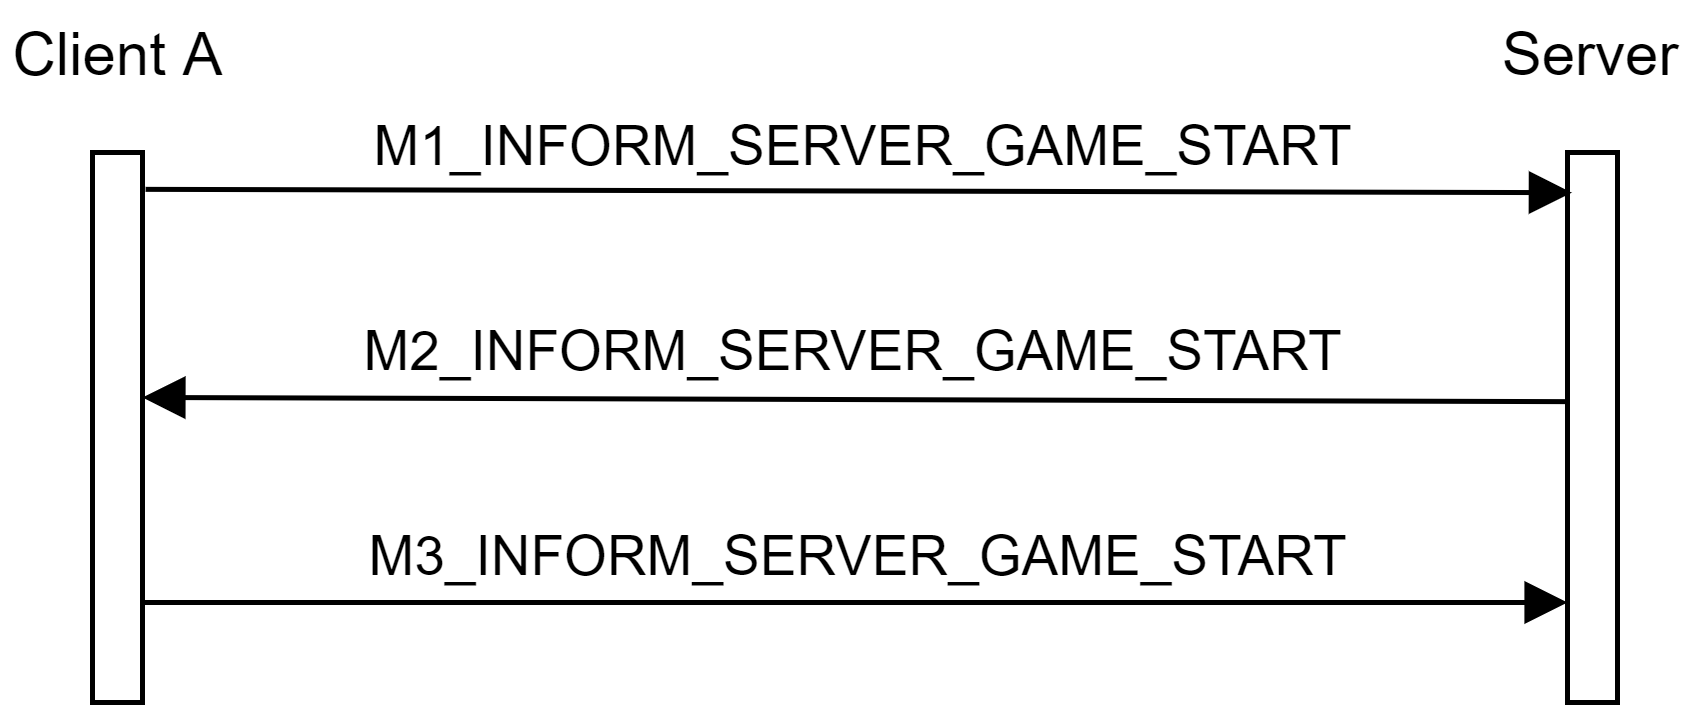

The diagram above was exported from draw.io. Its source (the exported page's mxGraphModel, read from the mxfile embedded in the PNG):
<mxGraphModel dx="1913" dy="806" grid="1" gridSize="10" guides="1" tooltips="1" connect="1" arrows="1" fold="1" page="1" pageScale="1" pageWidth="827" pageHeight="1169" math="0" shadow="0">
  <root>
    <mxCell id="0" />
    <mxCell id="1" parent="0" />
    <mxCell id="2" value="" style="rounded=0;whiteSpace=wrap;html=1;" vertex="1" parent="1">
      <mxGeometry x="80" y="1010" width="10" height="110" as="geometry" />
    </mxCell>
    <mxCell id="3" value="Client A" style="text;html=1;strokeColor=none;fillColor=none;align=center;verticalAlign=middle;whiteSpace=wrap;rounded=0;" vertex="1" parent="1">
      <mxGeometry x="62.5" y="980" width="45" height="20" as="geometry" />
    </mxCell>
    <mxCell id="4" value="" style="rounded=0;whiteSpace=wrap;html=1;" vertex="1" parent="1">
      <mxGeometry x="375" y="1010" width="10" height="110" as="geometry" />
    </mxCell>
    <mxCell id="5" value="Server" style="text;html=1;strokeColor=none;fillColor=none;align=center;verticalAlign=middle;whiteSpace=wrap;rounded=0;" vertex="1" parent="1">
      <mxGeometry x="360" y="980" width="40" height="20" as="geometry" />
    </mxCell>
    <mxCell id="6" value="M1_INFORM_SERVER_GAME_START" style="html=1;verticalAlign=bottom;endArrow=block;exitX=1.062;exitY=0.067;exitDx=0;exitDy=0;entryX=0.086;entryY=0.073;entryDx=0;entryDy=0;entryPerimeter=0;exitPerimeter=0;" edge="1" source="2" target="4" parent="1">
      <mxGeometry width="80" relative="1" as="geometry">
        <mxPoint x="130" y="980" as="sourcePoint" />
        <mxPoint x="210" y="980" as="targetPoint" />
      </mxGeometry>
    </mxCell>
    <mxCell id="7" value="M2_INFORM_SERVER_GAME_START" style="html=1;verticalAlign=bottom;endArrow=block;exitX=0.014;exitY=0.453;exitDx=0;exitDy=0;exitPerimeter=0;" edge="1" source="4" parent="1">
      <mxGeometry width="80" relative="1" as="geometry">
        <mxPoint x="350" y="1060" as="sourcePoint" />
        <mxPoint x="90" y="1059" as="targetPoint" />
      </mxGeometry>
    </mxCell>
    <mxCell id="8" value="M3_INFORM_SERVER_GAME_START" style="html=1;verticalAlign=bottom;endArrow=block;exitX=1;exitY=0.25;exitDx=0;exitDy=0;entryX=0;entryY=0.25;entryDx=0;entryDy=0;" edge="1" parent="1">
      <mxGeometry width="80" relative="1" as="geometry">
        <mxPoint x="90" y="1100" as="sourcePoint" />
        <mxPoint x="375" y="1100" as="targetPoint" />
      </mxGeometry>
    </mxCell>
  </root>
</mxGraphModel>